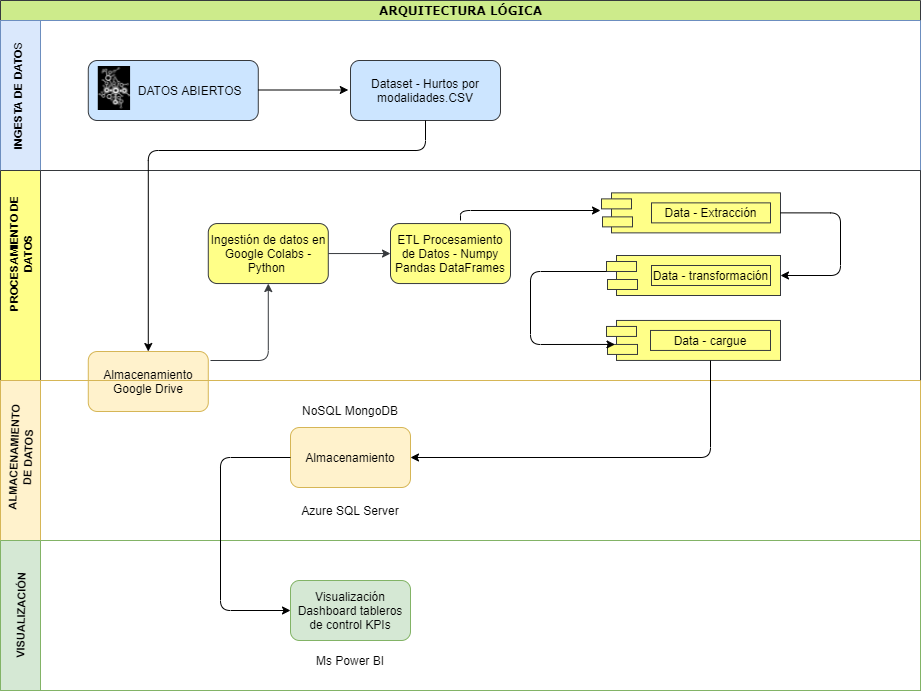

The diagram above was exported from draw.io. Its source (the exported page's mxGraphModel, read from the mxfile embedded in the PNG):
<mxGraphModel dx="1038" dy="579" grid="1" gridSize="10" guides="1" tooltips="1" connect="1" arrows="1" fold="1" page="1" pageScale="1" pageWidth="1100" pageHeight="850" background="none" math="0" shadow="0">
  <root>
    <mxCell id="0" />
    <mxCell id="1" parent="0" />
    <mxCell id="2b4e8129b02d487f-1" value="&lt;font style=&quot;font-size: 12px&quot;&gt;ARQUITECTURA LÓGICA&lt;/font&gt;" style="swimlane;html=1;childLayout=stackLayout;horizontal=1;startSize=20;horizontalStack=0;rounded=0;shadow=0;labelBackgroundColor=none;strokeWidth=1;fontFamily=Verdana;fontSize=8;align=center;fillColor=#cdeb8b;strokeColor=#36393d;" parent="1" vertex="1">
      <mxGeometry x="160" y="70" width="920" height="690" as="geometry" />
    </mxCell>
    <mxCell id="2b4e8129b02d487f-2" value="" style="swimlane;html=1;startSize=40;horizontal=0;fillColor=#dae8fc;strokeColor=#6c8ebf;" parent="2b4e8129b02d487f-1" vertex="1">
      <mxGeometry y="20" width="920" height="150" as="geometry" />
    </mxCell>
    <mxCell id="-dt_ZnhU95cxpVgI-gjy-5" value="&lt;font style=&quot;font-size: 11px&quot;&gt;&lt;font&gt;&lt;b&gt;INGESTA DE DATO&lt;/b&gt;&lt;/font&gt;S&lt;/font&gt;" style="text;html=1;strokeColor=none;fillColor=none;align=center;verticalAlign=middle;whiteSpace=wrap;rounded=0;rotation=-90;" parent="2b4e8129b02d487f-2" vertex="1">
      <mxGeometry x="-40" y="65" width="114.21" height="20" as="geometry" />
    </mxCell>
    <mxCell id="-dt_ZnhU95cxpVgI-gjy-13" value="&amp;nbsp; &amp;nbsp; &amp;nbsp; &amp;nbsp; &amp;nbsp; DATOS ABIERTOS" style="whiteSpace=wrap;html=1;fillColor=#cce5ff;strokeColor=#36393d;rounded=1;" parent="2b4e8129b02d487f-2" vertex="1">
      <mxGeometry x="87.78" y="40" width="170" height="60" as="geometry" />
    </mxCell>
    <mxCell id="-dt_ZnhU95cxpVgI-gjy-14" value="" style="shape=image;verticalLabelPosition=bottom;verticalAlign=top;aspect=fixed;imageAspect=0;image=data:image/png,(base64 omitted: 7180 chars);rounded=1;" parent="2b4e8129b02d487f-2" vertex="1">
      <mxGeometry x="97.77999999999997" y="46" width="32.3" height="44" as="geometry" />
    </mxCell>
    <mxCell id="-dt_ZnhU95cxpVgI-gjy-15" value="Dataset - Hurtos por modalidades.CSV" style="rounded=1;whiteSpace=wrap;html=1;fillColor=#cce5ff;strokeColor=#36393d;" parent="2b4e8129b02d487f-2" vertex="1">
      <mxGeometry x="350" y="40" width="150" height="60" as="geometry" />
    </mxCell>
    <mxCell id="-dt_ZnhU95cxpVgI-gjy-16" value="" style="endArrow=classic;html=1;" parent="2b4e8129b02d487f-2" edge="1">
      <mxGeometry width="50" height="50" relative="1" as="geometry">
        <mxPoint x="257.78" y="69.5" as="sourcePoint" />
        <mxPoint x="347.78" y="69.5" as="targetPoint" />
      </mxGeometry>
    </mxCell>
    <mxCell id="-dt_ZnhU95cxpVgI-gjy-1" value="" style="swimlane;html=1;startSize=40;horizontal=0;fillColor=#ffff88;strokeColor=#36393d;" parent="2b4e8129b02d487f-1" vertex="1">
      <mxGeometry y="170" width="920" height="210" as="geometry" />
    </mxCell>
    <mxCell id="-dt_ZnhU95cxpVgI-gjy-6" value="&lt;font style=&quot;font-size: 11px&quot;&gt;&lt;b&gt;PROCESAMIENTO DE DATOS&lt;/b&gt;&lt;/font&gt;" style="text;html=1;strokeColor=none;fillColor=none;align=center;verticalAlign=middle;whiteSpace=wrap;rounded=0;rotation=-90;" parent="-dt_ZnhU95cxpVgI-gjy-1" vertex="1">
      <mxGeometry x="-47.16" y="62.37" width="134.94" height="41.37" as="geometry" />
    </mxCell>
    <mxCell id="-dt_ZnhU95cxpVgI-gjy-17" value="Almacenamiento Google Drive" style="rounded=1;whiteSpace=wrap;html=1;fillColor=#fff2cc;strokeColor=#d6b656;" parent="-dt_ZnhU95cxpVgI-gjy-1" vertex="1">
      <mxGeometry x="87.77999999999997" y="181" width="120" height="60" as="geometry" />
    </mxCell>
    <mxCell id="-dt_ZnhU95cxpVgI-gjy-20" value="Ingestión de datos en Google Colabs - Python&amp;nbsp;" style="rounded=1;whiteSpace=wrap;html=1;fillColor=#ffff88;strokeColor=#36393d;" parent="-dt_ZnhU95cxpVgI-gjy-1" vertex="1">
      <mxGeometry x="207.78" y="53.05000000000001" width="120" height="60" as="geometry" />
    </mxCell>
    <mxCell id="-dt_ZnhU95cxpVgI-gjy-21" value="ETL Procesamiento de Datos - Numpy Pandas DataFrames" style="rounded=1;whiteSpace=wrap;html=1;fillColor=#ffff88;strokeColor=#36393d;" parent="-dt_ZnhU95cxpVgI-gjy-1" vertex="1">
      <mxGeometry x="390" y="53.05000000000001" width="120" height="60" as="geometry" />
    </mxCell>
    <mxCell id="-dt_ZnhU95cxpVgI-gjy-23" value="" style="endArrow=classic;html=1;entryX=0;entryY=0.5;entryDx=0;entryDy=0;exitX=1;exitY=0.5;exitDx=0;exitDy=0;fillColor=#ffff88;strokeColor=#36393d;" parent="-dt_ZnhU95cxpVgI-gjy-1" source="-dt_ZnhU95cxpVgI-gjy-20" target="-dt_ZnhU95cxpVgI-gjy-21" edge="1">
      <mxGeometry width="50" height="50" relative="1" as="geometry">
        <mxPoint x="310" y="130.63" as="sourcePoint" />
        <mxPoint x="360" y="80.63" as="targetPoint" />
      </mxGeometry>
    </mxCell>
    <mxCell id="-dt_ZnhU95cxpVgI-gjy-44" value="" style="rounded=0;whiteSpace=wrap;html=1;strokeColor=#36393d;fillColor=#ffff88;" parent="-dt_ZnhU95cxpVgI-gjy-1" vertex="1">
      <mxGeometry x="611" y="22.37" width="169" height="40" as="geometry" />
    </mxCell>
    <mxCell id="-dt_ZnhU95cxpVgI-gjy-48" value="" style="rounded=0;whiteSpace=wrap;html=1;strokeColor=#36393d;fillColor=#ffff88;" parent="-dt_ZnhU95cxpVgI-gjy-1" vertex="1">
      <mxGeometry x="616" y="84.99999999999999" width="164" height="40" as="geometry" />
    </mxCell>
    <mxCell id="-dt_ZnhU95cxpVgI-gjy-49" value="" style="rounded=0;whiteSpace=wrap;html=1;strokeColor=#36393d;fillColor=#ffff88;" parent="-dt_ZnhU95cxpVgI-gjy-1" vertex="1">
      <mxGeometry x="606" y="91" width="30" height="10" as="geometry" />
    </mxCell>
    <mxCell id="-dt_ZnhU95cxpVgI-gjy-50" value="" style="rounded=0;whiteSpace=wrap;html=1;strokeColor=#36393d;fillColor=#ffff88;" parent="-dt_ZnhU95cxpVgI-gjy-1" vertex="1">
      <mxGeometry x="607" y="109" width="30" height="10" as="geometry" />
    </mxCell>
    <mxCell id="-dt_ZnhU95cxpVgI-gjy-51" value="" style="rounded=0;whiteSpace=wrap;html=1;strokeColor=#36393d;fillColor=#ffff88;" parent="-dt_ZnhU95cxpVgI-gjy-1" vertex="1">
      <mxGeometry x="616" y="149.95" width="164" height="40" as="geometry" />
    </mxCell>
    <mxCell id="-dt_ZnhU95cxpVgI-gjy-52" value="" style="rounded=0;whiteSpace=wrap;html=1;strokeColor=#36393d;fillColor=#ffff88;" parent="-dt_ZnhU95cxpVgI-gjy-1" vertex="1">
      <mxGeometry x="606" y="155.95" width="30" height="10" as="geometry" />
    </mxCell>
    <mxCell id="-dt_ZnhU95cxpVgI-gjy-53" value="" style="rounded=0;whiteSpace=wrap;html=1;strokeColor=#36393d;fillColor=#ffff88;" parent="-dt_ZnhU95cxpVgI-gjy-1" vertex="1">
      <mxGeometry x="607" y="173.95" width="30" height="10" as="geometry" />
    </mxCell>
    <mxCell id="-dt_ZnhU95cxpVgI-gjy-65" value="Data - Extracción" style="text;html=1;strokeColor=#36393d;fillColor=#ffff88;align=center;verticalAlign=middle;whiteSpace=wrap;rounded=0;" parent="-dt_ZnhU95cxpVgI-gjy-1" vertex="1">
      <mxGeometry x="651" y="32.37" width="119" height="20" as="geometry" />
    </mxCell>
    <mxCell id="-dt_ZnhU95cxpVgI-gjy-66" value="Data - transformación" style="text;html=1;strokeColor=#36393d;fillColor=#ffff88;align=center;verticalAlign=middle;whiteSpace=wrap;rounded=0;" parent="-dt_ZnhU95cxpVgI-gjy-1" vertex="1">
      <mxGeometry x="651" y="95" width="119" height="20" as="geometry" />
    </mxCell>
    <mxCell id="-dt_ZnhU95cxpVgI-gjy-67" value="Data - cargue" style="text;html=1;strokeColor=#36393d;fillColor=#ffff88;align=center;verticalAlign=middle;whiteSpace=wrap;rounded=0;" parent="-dt_ZnhU95cxpVgI-gjy-1" vertex="1">
      <mxGeometry x="650" y="159.95" width="120" height="20" as="geometry" />
    </mxCell>
    <mxCell id="-dt_ZnhU95cxpVgI-gjy-76" value="" style="edgeStyle=segmentEdgeStyle;endArrow=classic;html=1;entryX=1;entryY=0.5;entryDx=0;entryDy=0;exitX=1;exitY=0.5;exitDx=0;exitDy=0;" parent="-dt_ZnhU95cxpVgI-gjy-1" source="-dt_ZnhU95cxpVgI-gjy-44" target="-dt_ZnhU95cxpVgI-gjy-48" edge="1">
      <mxGeometry width="50" height="50" relative="1" as="geometry">
        <mxPoint x="420" y="150" as="sourcePoint" />
        <mxPoint x="470" y="100" as="targetPoint" />
        <Array as="points">
          <mxPoint x="840" y="42" />
          <mxPoint x="840" y="105" />
        </Array>
      </mxGeometry>
    </mxCell>
    <mxCell id="-dt_ZnhU95cxpVgI-gjy-80" value="" style="edgeStyle=segmentEdgeStyle;endArrow=classic;html=1;entryX=0.25;entryY=0;entryDx=0;entryDy=0;exitX=0;exitY=1;exitDx=0;exitDy=0;" parent="-dt_ZnhU95cxpVgI-gjy-1" source="-dt_ZnhU95cxpVgI-gjy-49" target="-dt_ZnhU95cxpVgI-gjy-53" edge="1">
      <mxGeometry width="50" height="50" relative="1" as="geometry">
        <mxPoint x="440" y="250" as="sourcePoint" />
        <mxPoint x="490" y="200" as="targetPoint" />
        <Array as="points">
          <mxPoint x="530" y="101" />
          <mxPoint x="530" y="174" />
        </Array>
      </mxGeometry>
    </mxCell>
    <mxCell id="2b4e8129b02d487f-3" value="" style="swimlane;html=1;startSize=40;horizontal=0;fillColor=#fff2cc;strokeColor=#d6b656;" parent="2b4e8129b02d487f-1" vertex="1">
      <mxGeometry y="380" width="920" height="160" as="geometry" />
    </mxCell>
    <mxCell id="-dt_ZnhU95cxpVgI-gjy-8" value="&lt;font style=&quot;font-size: 11px&quot;&gt;&lt;b&gt;ALMACENAMIENTO DE DATOS&lt;/b&gt;&lt;/font&gt;" style="text;html=1;strokeColor=none;fillColor=none;align=center;verticalAlign=middle;whiteSpace=wrap;rounded=0;rotation=-88;" parent="2b4e8129b02d487f-3" vertex="1">
      <mxGeometry y="67" width="40" height="20" as="geometry" />
    </mxCell>
    <mxCell id="-dt_ZnhU95cxpVgI-gjy-24" value="Almacenamiento" style="rounded=1;whiteSpace=wrap;html=1;strokeColor=#d6b656;fillColor=#fff2cc;" parent="2b4e8129b02d487f-3" vertex="1">
      <mxGeometry x="290" y="47" width="120" height="60" as="geometry" />
    </mxCell>
    <mxCell id="-dt_ZnhU95cxpVgI-gjy-29" value="NoSQL MongoDB" style="text;html=1;strokeColor=none;fillColor=none;align=center;verticalAlign=middle;whiteSpace=wrap;rounded=0;" parent="2b4e8129b02d487f-3" vertex="1">
      <mxGeometry x="300" y="20" width="100" height="20" as="geometry" />
    </mxCell>
    <mxCell id="-dt_ZnhU95cxpVgI-gjy-30" value="Azure SQL Server" style="text;html=1;strokeColor=none;fillColor=none;align=center;verticalAlign=middle;whiteSpace=wrap;rounded=0;" parent="2b4e8129b02d487f-3" vertex="1">
      <mxGeometry x="300" y="120" width="100" height="20" as="geometry" />
    </mxCell>
    <mxCell id="2b4e8129b02d487f-4" value="" style="swimlane;html=1;startSize=40;horizontal=0;fillColor=#d5e8d4;strokeColor=#82b366;" parent="2b4e8129b02d487f-1" vertex="1">
      <mxGeometry y="540" width="920" height="150" as="geometry" />
    </mxCell>
    <mxCell id="-dt_ZnhU95cxpVgI-gjy-9" value="&lt;font style=&quot;font-size: 11px&quot;&gt;&lt;b&gt;VISUALIZACIÓN&lt;/b&gt;&lt;/font&gt;" style="text;html=1;strokeColor=none;fillColor=none;align=center;verticalAlign=middle;whiteSpace=wrap;rounded=0;rotation=-89;" parent="2b4e8129b02d487f-4" vertex="1">
      <mxGeometry y="65" width="40" height="20" as="geometry" />
    </mxCell>
    <mxCell id="-dt_ZnhU95cxpVgI-gjy-31" value="Visualización Dashboard tableros de control KPIs" style="rounded=1;whiteSpace=wrap;html=1;strokeColor=#82b366;fillColor=#d5e8d4;" parent="2b4e8129b02d487f-4" vertex="1">
      <mxGeometry x="290" y="40" width="120" height="60" as="geometry" />
    </mxCell>
    <mxCell id="-dt_ZnhU95cxpVgI-gjy-33" value="Ms Power BI" style="text;html=1;strokeColor=none;fillColor=none;align=center;verticalAlign=middle;whiteSpace=wrap;rounded=0;" parent="2b4e8129b02d487f-4" vertex="1">
      <mxGeometry x="315" y="110" width="70" height="20" as="geometry" />
    </mxCell>
    <mxCell id="-dt_ZnhU95cxpVgI-gjy-18" value="" style="edgeStyle=segmentEdgeStyle;endArrow=classic;html=1;entryX=0.5;entryY=0;entryDx=0;entryDy=0;exitX=0.5;exitY=1;exitDx=0;exitDy=0;" parent="2b4e8129b02d487f-1" source="-dt_ZnhU95cxpVgI-gjy-15" target="-dt_ZnhU95cxpVgI-gjy-17" edge="1">
      <mxGeometry width="50" height="50" relative="1" as="geometry">
        <mxPoint x="360" y="230" as="sourcePoint" />
        <mxPoint x="410" y="180" as="targetPoint" />
        <Array as="points">
          <mxPoint x="425" y="150" />
          <mxPoint x="148" y="150" />
        </Array>
      </mxGeometry>
    </mxCell>
    <mxCell id="-dt_ZnhU95cxpVgI-gjy-32" value="" style="edgeStyle=segmentEdgeStyle;endArrow=classic;html=1;entryX=0;entryY=0.5;entryDx=0;entryDy=0;exitX=0;exitY=0.5;exitDx=0;exitDy=0;" parent="2b4e8129b02d487f-1" source="-dt_ZnhU95cxpVgI-gjy-24" target="-dt_ZnhU95cxpVgI-gjy-31" edge="1">
      <mxGeometry width="50" height="50" relative="1" as="geometry">
        <mxPoint x="360" y="490" as="sourcePoint" />
        <mxPoint x="410" y="440" as="targetPoint" />
        <Array as="points">
          <mxPoint x="220" y="457" />
          <mxPoint x="220" y="610" />
        </Array>
      </mxGeometry>
    </mxCell>
    <mxCell id="-dt_ZnhU95cxpVgI-gjy-22" value="" style="edgeStyle=segmentEdgeStyle;endArrow=classic;html=1;entryX=0.5;entryY=1;entryDx=0;entryDy=0;fillColor=#ffff88;strokeColor=#36393d;" parent="1" target="-dt_ZnhU95cxpVgI-gjy-20" edge="1">
      <mxGeometry width="50" height="50" relative="1" as="geometry">
        <mxPoint x="370" y="430" as="sourcePoint" />
        <mxPoint x="570" y="320" as="targetPoint" />
      </mxGeometry>
    </mxCell>
    <mxCell id="-dt_ZnhU95cxpVgI-gjy-46" value="" style="rounded=0;whiteSpace=wrap;html=1;strokeColor=#36393d;fillColor=#ffff88;" parent="1" vertex="1">
      <mxGeometry x="761" y="268.37" width="30" height="10" as="geometry" />
    </mxCell>
    <mxCell id="-dt_ZnhU95cxpVgI-gjy-47" value="" style="rounded=0;whiteSpace=wrap;html=1;strokeColor=#36393d;fillColor=#ffff88;" parent="1" vertex="1">
      <mxGeometry x="762" y="286.37" width="30" height="10" as="geometry" />
    </mxCell>
    <mxCell id="-dt_ZnhU95cxpVgI-gjy-75" value="" style="edgeStyle=segmentEdgeStyle;endArrow=classic;html=1;" parent="1" edge="1">
      <mxGeometry width="50" height="50" relative="1" as="geometry">
        <mxPoint x="620" y="290" as="sourcePoint" />
        <mxPoint x="760" y="280" as="targetPoint" />
        <Array as="points">
          <mxPoint x="620" y="280" />
        </Array>
      </mxGeometry>
    </mxCell>
    <mxCell id="-dt_ZnhU95cxpVgI-gjy-78" value="" style="edgeStyle=segmentEdgeStyle;endArrow=classic;html=1;entryX=1;entryY=0.5;entryDx=0;entryDy=0;" parent="1" target="-dt_ZnhU95cxpVgI-gjy-24" edge="1">
      <mxGeometry width="50" height="50" relative="1" as="geometry">
        <mxPoint x="870" y="430" as="sourcePoint" />
        <mxPoint x="630" y="510" as="targetPoint" />
        <Array as="points">
          <mxPoint x="870" y="527" />
        </Array>
      </mxGeometry>
    </mxCell>
  </root>
</mxGraphModel>